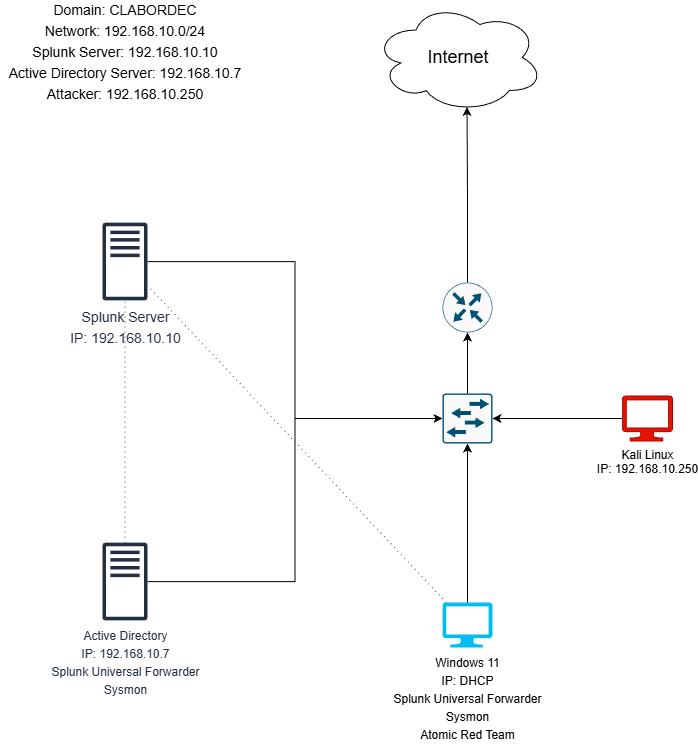

The diagram above was exported from draw.io. Its source (the exported page's mxGraphModel, read from the mxfile embedded in the PNG):
<mxGraphModel dx="1572" dy="996" grid="1" gridSize="10" guides="1" tooltips="1" connect="1" arrows="1" fold="1" page="1" pageScale="1" pageWidth="850" pageHeight="1100" math="0" shadow="0">
  <root>
    <mxCell id="0" />
    <mxCell id="1" parent="0" />
    <mxCell id="1CqC_Q-qiU0vTj2RYB85-26" edge="1" parent="1" source="1CqC_Q-qiU0vTj2RYB85-1" style="edgeStyle=orthogonalEdgeStyle;rounded=0;orthogonalLoop=1;jettySize=auto;html=1;dashed=1;dashPattern=1 4;endArrow=none;endFill=0;fillColor=#6d8764;strokeColor=#3A5431;" target="1CqC_Q-qiU0vTj2RYB85-2">
      <mxGeometry relative="1" as="geometry" />
    </mxCell>
    <mxCell id="1CqC_Q-qiU0vTj2RYB85-1" parent="1" style="sketch=0;outlineConnect=0;fontColor=#232F3E;gradientColor=none;fillColor=#232F3D;strokeColor=none;dashed=0;verticalLabelPosition=bottom;verticalAlign=top;align=center;html=1;fontSize=12;fontStyle=0;aspect=fixed;pointerEvents=1;shape=mxgraph.aws4.traditional_server;" value="&lt;div style=&quot;line-height: 150%;&quot;&gt;Active Directory&lt;div&gt;IP: 192.168.10.7&lt;/div&gt;&lt;div&gt;Splunk Universal Forwarder&lt;/div&gt;&lt;div&gt;Sysmon&lt;/div&gt;&lt;/div&gt;" vertex="1">
      <mxGeometry height="78" width="45" x="170" y="640" as="geometry" />
    </mxCell>
    <mxCell id="1CqC_Q-qiU0vTj2RYB85-2" parent="1" style="sketch=0;outlineConnect=0;fontColor=#232F3E;gradientColor=none;fillColor=#232F3D;strokeColor=none;dashed=0;verticalLabelPosition=bottom;verticalAlign=top;align=center;html=1;fontSize=12;fontStyle=0;aspect=fixed;pointerEvents=1;shape=mxgraph.aws4.traditional_server;" value="&lt;div style=&quot;line-height: 150%;&quot;&gt;&lt;font style=&quot;font-size: 14px; line-height: 150%;&quot;&gt;Splunk Server&lt;/font&gt;&lt;div&gt;&lt;font style=&quot;font-size: 14px; line-height: 150%;&quot;&gt;IP: 192.168.10.10&lt;/font&gt;&lt;/div&gt;&lt;/div&gt;" vertex="1">
      <mxGeometry height="78" width="45" x="170" y="320" as="geometry" />
    </mxCell>
    <mxCell id="1CqC_Q-qiU0vTj2RYB85-25" edge="1" parent="1" source="1CqC_Q-qiU0vTj2RYB85-3" style="rounded=0;orthogonalLoop=1;jettySize=auto;html=1;dashed=1;dashPattern=1 4;endArrow=none;endFill=0;fillColor=#6d8764;strokeColor=#3A5431;" target="1CqC_Q-qiU0vTj2RYB85-2">
      <mxGeometry relative="1" as="geometry" />
    </mxCell>
    <mxCell id="1CqC_Q-qiU0vTj2RYB85-3" parent="1" style="verticalLabelPosition=bottom;html=1;verticalAlign=top;align=center;strokeColor=none;fillColor=#00BEF2;shape=mxgraph.azure.computer;pointerEvents=1;" value="&lt;div style=&quot;line-height: 150%;&quot;&gt;Windows 11&lt;div&gt;IP: DHCP&lt;/div&gt;&lt;div&gt;Splunk Universal Forwarder&lt;/div&gt;&lt;div&gt;Sysmon&lt;/div&gt;&lt;div&gt;Atomic Red Team&lt;/div&gt;&lt;/div&gt;" vertex="1">
      <mxGeometry height="45" width="50" x="510" y="700" as="geometry" />
    </mxCell>
    <mxCell id="1CqC_Q-qiU0vTj2RYB85-4" parent="1" style="verticalLabelPosition=bottom;html=1;verticalAlign=top;align=center;strokeColor=light-dark(#B20000,#FF0505);fillColor=light-dark(#E51400,#FF4040);shape=mxgraph.azure.computer;pointerEvents=1;fontColor=#ffffff;" value="&lt;font style=&quot;color: light-dark(rgb(0, 0, 0), rgb(255, 255, 255));&quot;&gt;Kali Linux&lt;/font&gt;&lt;div&gt;&lt;font style=&quot;color: light-dark(rgb(0, 0, 0), rgb(255, 255, 255));&quot;&gt;IP: 192.168.10.250&lt;/font&gt;&lt;/div&gt;" vertex="1">
      <mxGeometry height="45" width="50" x="690" y="493.5" as="geometry" />
    </mxCell>
    <mxCell id="1CqC_Q-qiU0vTj2RYB85-5" parent="1" style="sketch=0;points=[[0.015,0.015,0],[0.985,0.015,0],[0.985,0.985,0],[0.015,0.985,0],[0.25,0,0],[0.5,0,0],[0.75,0,0],[1,0.25,0],[1,0.5,0],[1,0.75,0],[0.75,1,0],[0.5,1,0],[0.25,1,0],[0,0.75,0],[0,0.5,0],[0,0.25,0]];verticalLabelPosition=bottom;html=1;verticalAlign=top;aspect=fixed;align=center;pointerEvents=1;shape=mxgraph.cisco19.rect;prIcon=l2_switch;fillColor=#FAFAFA;strokeColor=#005073;" value="" vertex="1">
      <mxGeometry height="50" width="50" x="510" y="491" as="geometry" />
    </mxCell>
    <mxCell id="1CqC_Q-qiU0vTj2RYB85-6" parent="1" style="sketch=0;points=[[0.5,0,0],[1,0.5,0],[0.5,1,0],[0,0.5,0],[0.145,0.145,0],[0.8555,0.145,0],[0.855,0.8555,0],[0.145,0.855,0]];verticalLabelPosition=bottom;html=1;verticalAlign=top;aspect=fixed;align=center;pointerEvents=1;shape=mxgraph.cisco19.rect;prIcon=router;fillColor=#FAFAFA;strokeColor=#005073;" value="" vertex="1">
      <mxGeometry height="50" width="50" x="510" y="380" as="geometry" />
    </mxCell>
    <mxCell id="1CqC_Q-qiU0vTj2RYB85-7" parent="1" style="ellipse;shape=cloud;whiteSpace=wrap;html=1;align=center;" value="&lt;div style=&quot;&quot;&gt;&lt;span style=&quot;font-size: 18px; background-color: transparent; color: light-dark(rgb(0, 0, 0), rgb(255, 255, 255));&quot;&gt;Internet&lt;/span&gt;&lt;/div&gt;" vertex="1">
      <mxGeometry height="110" width="170" x="441" y="100" as="geometry" />
    </mxCell>
    <mxCell id="1CqC_Q-qiU0vTj2RYB85-11" edge="1" parent="1" source="1CqC_Q-qiU0vTj2RYB85-3" style="edgeStyle=orthogonalEdgeStyle;rounded=0;orthogonalLoop=1;jettySize=auto;html=1;entryX=0.5;entryY=1;entryDx=0;entryDy=0;entryPerimeter=0;" target="1CqC_Q-qiU0vTj2RYB85-5">
      <mxGeometry relative="1" as="geometry" />
    </mxCell>
    <mxCell id="1CqC_Q-qiU0vTj2RYB85-13" edge="1" parent="1" source="1CqC_Q-qiU0vTj2RYB85-4" style="edgeStyle=orthogonalEdgeStyle;rounded=0;orthogonalLoop=1;jettySize=auto;html=1;entryX=1;entryY=0.5;entryDx=0;entryDy=0;entryPerimeter=0;" target="1CqC_Q-qiU0vTj2RYB85-5">
      <mxGeometry relative="1" as="geometry" />
    </mxCell>
    <mxCell id="1CqC_Q-qiU0vTj2RYB85-14" edge="1" parent="1" source="1CqC_Q-qiU0vTj2RYB85-1" style="edgeStyle=orthogonalEdgeStyle;rounded=0;orthogonalLoop=1;jettySize=auto;html=1;entryX=0;entryY=0.5;entryDx=0;entryDy=0;entryPerimeter=0;" target="1CqC_Q-qiU0vTj2RYB85-5">
      <mxGeometry relative="1" as="geometry" />
    </mxCell>
    <mxCell id="1CqC_Q-qiU0vTj2RYB85-15" edge="1" parent="1" source="1CqC_Q-qiU0vTj2RYB85-2" style="edgeStyle=orthogonalEdgeStyle;rounded=0;orthogonalLoop=1;jettySize=auto;html=1;entryX=0;entryY=0.5;entryDx=0;entryDy=0;entryPerimeter=0;" target="1CqC_Q-qiU0vTj2RYB85-5">
      <mxGeometry relative="1" as="geometry" />
    </mxCell>
    <mxCell id="1CqC_Q-qiU0vTj2RYB85-16" edge="1" parent="1" source="1CqC_Q-qiU0vTj2RYB85-5" style="edgeStyle=orthogonalEdgeStyle;rounded=0;orthogonalLoop=1;jettySize=auto;html=1;entryX=0.5;entryY=1;entryDx=0;entryDy=0;entryPerimeter=0;" target="1CqC_Q-qiU0vTj2RYB85-6">
      <mxGeometry relative="1" as="geometry" />
    </mxCell>
    <mxCell id="1CqC_Q-qiU0vTj2RYB85-17" edge="1" parent="1" source="1CqC_Q-qiU0vTj2RYB85-6" style="edgeStyle=orthogonalEdgeStyle;rounded=0;orthogonalLoop=1;jettySize=auto;html=1;entryX=0.55;entryY=0.95;entryDx=0;entryDy=0;entryPerimeter=0;" target="1CqC_Q-qiU0vTj2RYB85-7">
      <mxGeometry relative="1" as="geometry" />
    </mxCell>
    <mxCell id="1CqC_Q-qiU0vTj2RYB85-18" parent="1" style="text;html=1;whiteSpace=wrap;strokeColor=none;fillColor=none;align=center;verticalAlign=middle;rounded=0;" value="&lt;div style=&quot;line-height: 150%;&quot;&gt;&lt;font style=&quot;font-size: 14px; line-height: 150%;&quot;&gt;Domain: CLABORDEC&lt;/font&gt;&lt;div&gt;&lt;font style=&quot;font-size: 14px; line-height: 150%;&quot;&gt;Network: 192.168.10.0/24&lt;/font&gt;&lt;/div&gt;&lt;div&gt;&lt;font style=&quot;font-size: 14px; line-height: 150%;&quot;&gt;Splunk Server: 192.168.10.10&lt;/font&gt;&lt;/div&gt;&lt;div&gt;&lt;font style=&quot;font-size: 14px; line-height: 150%;&quot;&gt;Active Directory Server: 192.168.10.7&lt;/font&gt;&lt;/div&gt;&lt;div&gt;&lt;font style=&quot;font-size: 14px; line-height: 150%;&quot;&gt;Attacker: 192.168.10.250&lt;/font&gt;&lt;/div&gt;&lt;/div&gt;" vertex="1">
      <mxGeometry height="80" width="250" x="67.5" y="110" as="geometry" />
    </mxCell>
  </root>
</mxGraphModel>